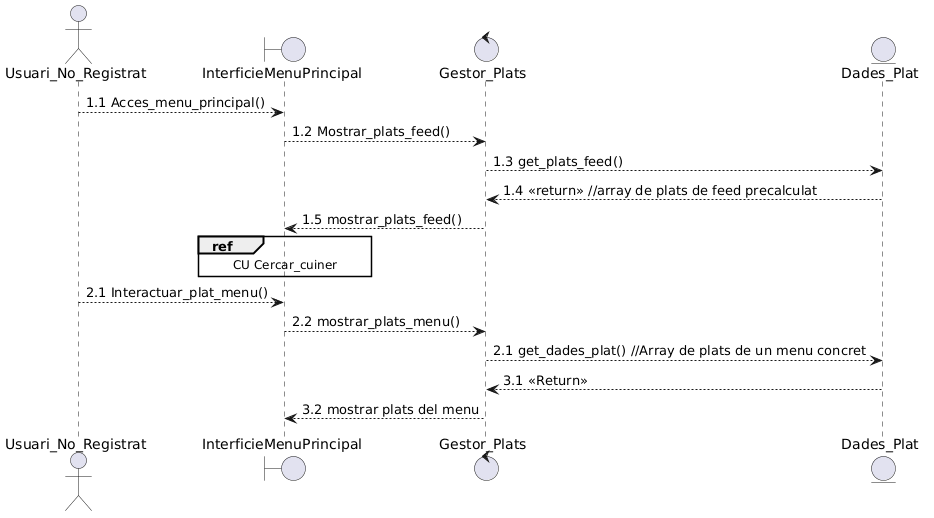

The diagram above was rendered by PlantUML. Its source (embedded in the PNG):
@startuml
actor Usuari_No_Registrat as UsuariN
boundary InterficieMenuPrincipal as interficie

control Gestor_Plats as gestor
entity Dades_Plat as Plat

UsuariN --> interficie : 1.1 Acces_menu_principal()
interficie --> gestor : 1.2 Mostrar_plats_feed()
gestor --> Plat : 1.3 get_plats_feed()
Plat --> gestor : 1.4 <<return>> //array de plats de feed precalculat
gestor --> interficie : 1.5 mostrar_plats_feed()
ref over interficie : CU Cercar_cuiner 
UsuariN --> interficie : 2.1 Interactuar_plat_menu()
interficie --> gestor : 2.2 mostrar_plats_menu()
gestor --> Plat : 2.1 get_dades_plat() //Array de plats de un menu concret
Plat --> gestor : 3.1 <<Return>>
gestor --> interficie : 3.2 mostrar plats del menu
@enduml